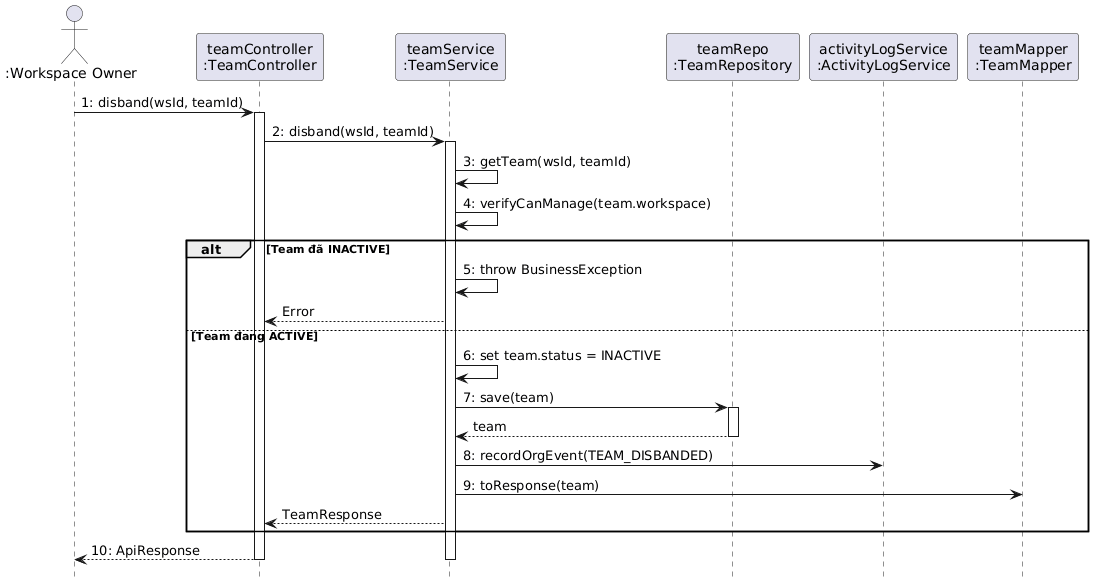

The diagram above was rendered by PlantUML. Its source (embedded in the PNG):
@startuml
hide footbox
actor ":Workspace Owner" as Actor
participant "teamController\n:TeamController" as Ctrl
participant "teamService\n:TeamService" as Svc
participant "teamRepo\n:TeamRepository" as Repo
participant "activityLogService\n:ActivityLogService" as LogSvc
participant "teamMapper\n:TeamMapper" as Mapper

Actor -> Ctrl : 1: disband(wsId, teamId)
activate Ctrl
Ctrl -> Svc : 2: disband(wsId, teamId)
activate Svc
Svc -> Svc : 3: getTeam(wsId, teamId)
Svc -> Svc : 4: verifyCanManage(team.workspace)
alt Team đã INACTIVE
    Svc -> Svc : 5: throw BusinessException
    Svc --> Ctrl : Error
else Team đang ACTIVE
    Svc -> Svc : 6: set team.status = INACTIVE
    Svc -> Repo : 7: save(team)
    activate Repo
    Repo --> Svc : team
    deactivate Repo
    Svc -> LogSvc : 8: recordOrgEvent(TEAM_DISBANDED)
    Svc -> Mapper : 9: toResponse(team)
    Svc --> Ctrl : TeamResponse
end
Ctrl --> Actor : 10: ApiResponse
deactivate Svc
deactivate Ctrl
@enduml